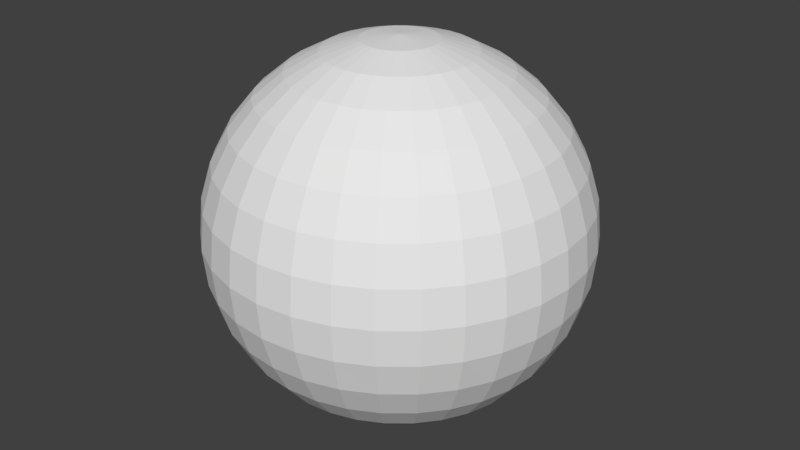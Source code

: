 # Source: ball.blend  (saved by Blender 2.79.0; exported with 4.5.12 LTS)
import bpy
from mathutils import Matrix  # noqa: F401  (used for matrix-valued properties, if any)

bpy.ops.wm.read_factory_settings(use_empty=True)
scene = bpy.context.scene
scene.name = 'Scene'

# ---- collections
col_collection_1 = bpy.data.collections.new('Collection 1'); scene.collection.children.link(col_collection_1)

# ---- materials (node trees are filled in below, after node groups)
mat_material_001 = bpy.data.materials.new('Material.001')
mat_material_001.alpha_threshold = 0.0
mat_material_001.use_transparent_shadow = False
mat_material_001.roughness = 0.5

# ---- material node trees

# ---- world
world_world = bpy.data.worlds.new('World'); scene.world = world_world
world_world.color = (0.05088, 0.05088, 0.05088)
world_world.use_sun_shadow = False
world_world.sun_shadow_jitter_overblur = 0.0
world_world.cycles.sampling_method = 'MANUAL'

# ---- meshes
me_sphere = bpy.data.meshes.new('Sphere')
me_sphere.from_pydata([(0.0, 0.1951, 0.9808), (0.0, 0.3827, 0.9239), (0.0, 0.5556, 0.8315), (0.0, 0.7071, 0.7071), (0.0, 0.8315, 0.5556), (0.0, 0.9239, 0.3827), (0.0, 0.9808, 0.1951), (0.0, 1.0, 7.55e-08), (0.0, 0.9808, -0.1951), (0.0, 0.5556, -0.8315), (0.03806, 0.1913, 0.9808), (0.07466, 0.3753, 0.9239), (0.1084, 0.5449, 0.8315), (0.1379, 0.6935, 0.7071), (0.1622, 0.8155, 0.5556), (0.1802, 0.9061, 0.3827), (0.1913, 0.9619, 0.1951), (0.1951, 0.9808, 7.55e-08), (0.1913, 0.9619, -0.1951), (0.1802, 0.9061, -0.3827), (0.1622, 0.8155, -0.5556), (0.1379, 0.6935, -0.7071), (0.1084, 0.5449, -0.8315), (0.07466, 0.3753, -0.9239), (0.03806, 0.1913, -0.9808), (0.07466, 0.1802, 0.9808), (0.1464, 0.3536, 0.9239), (0.2126, 0.5133, 0.8315), (0.2706, 0.6533, 0.7071), (0.3182, 0.7682, 0.5556), (0.3536, 0.8536, 0.3827), (0.3753, 0.9061, 0.1951), (0.3827, 0.9239, 7.55e-08), (0.3753, 0.9061, -0.1951), (0.3536, 0.8536, -0.3827), (0.3182, 0.7682, -0.5556), (0.2706, 0.6533, -0.7071), (0.2126, 0.5133, -0.8315), (0.1464, 0.3536, -0.9239), (0.07466, 0.1802, -0.9808), (0.1084, 0.1622, 0.9808), (0.2126, 0.3182, 0.9239), (0.3087, 0.4619, 0.8315), (0.3928, 0.5879, 0.7071), (0.4619, 0.6913, 0.5556), (0.5133, 0.7682, 0.3827), (0.5449, 0.8155, 0.1951), (0.5556, 0.8315, 7.55e-08), (0.5449, 0.8155, -0.1951), (0.5133, 0.7682, -0.3827), (0.4619, 0.6913, -0.5556), (0.3928, 0.5879, -0.7071), (0.3087, 0.4619, -0.8315), (0.2126, 0.3182, -0.9239), (0.1084, 0.1622, -0.9808), (0.1379, 0.1379, 0.9808), (0.2706, 0.2706, 0.9239), (0.3928, 0.3928, 0.8315), (0.5, 0.5, 0.7071), (0.5879, 0.5879, 0.5556), (0.6533, 0.6533, 0.3827), (0.6935, 0.6935, 0.1951), (0.7071, 0.7071, 7.55e-08), (0.6935, 0.6935, -0.1951), (0.6533, 0.6533, -0.3827), (0.5879, 0.5879, -0.5556), (0.5, 0.5, -0.7071), (0.3928, 0.3928, -0.8315), (0.2706, 0.2706, -0.9239), (0.1379, 0.1379, -0.9808), (0.1622, 0.1084, 0.9808), (0.3182, 0.2126, 0.9239), (0.4619, 0.3087, 0.8315), (0.5879, 0.3928, 0.7071), (0.6913, 0.4619, 0.5556), (0.7682, 0.5133, 0.3827), (0.8155, 0.5449, 0.1951), (0.8315, 0.5556, 7.55e-08), (0.8155, 0.5449, -0.1951), (0.7682, 0.5133, -0.3827), (0.6913, 0.4619, -0.5556), (0.5879, 0.3928, -0.7071), (0.4619, 0.3087, -0.8315), (0.3182, 0.2126, -0.9239), (0.1622, 0.1084, -0.9808), (0.1802, 0.07466, 0.9808), (0.3536, 0.1464, 0.9239), (0.5133, 0.2126, 0.8315), (0.6533, 0.2706, 0.7071), (0.7682, 0.3182, 0.5556), (0.8536, 0.3536, 0.3827), (0.9061, 0.3753, 0.1951), (0.9239, 0.3827, 7.55e-08), (0.9061, 0.3753, -0.1951), (0.8536, 0.3536, -0.3827), (0.7682, 0.3182, -0.5556), (0.6533, 0.2706, -0.7071), (0.5133, 0.2126, -0.8315), (0.3536, 0.1464, -0.9239), (0.1802, 0.07466, -0.9808), (0.1913, 0.03806, 0.9808), (0.3753, 0.07466, 0.9239), (0.5449, 0.1084, 0.8315), (0.6935, 0.1379, 0.7071), (0.8155, 0.1622, 0.5556), (0.9061, 0.1802, 0.3827), (0.9619, 0.1913, 0.1951), (0.9808, 0.1951, 7.55e-08), (0.9619, 0.1913, -0.1951), (0.9061, 0.1802, -0.3827), (0.8155, 0.1622, -0.5556), (0.6935, 0.1379, -0.7071), (0.5449, 0.1084, -0.8315), (0.3753, 0.07466, -0.9239), (0.1913, 0.03806, -0.9808), (0.1951, -3.266e-07, 0.9808), (0.3827, -3.192e-07, 0.9239), (0.5556, -3.117e-07, 0.8315), (0.7071, -3.192e-07, 0.7071), (0.8315, -3.341e-07, 0.5556), (0.9239, -2.745e-07, 0.3827), (0.9808, -3.937e-07, 0.1951), (1.0, -3.788e-07, 7.55e-08), (0.9808, -3.937e-07, -0.1951), (0.9239, -2.298e-07, -0.3827), (0.8315, -3.341e-07, -0.5556), (0.7071, -3.192e-07, -0.7071), (0.5556, -3.415e-07, -0.8315), (0.3827, -3.043e-07, -0.9239), (0.1951, -3.08e-07, -0.9808), (0.1913, -0.03806, 0.9808), (0.3753, -0.07466, 0.9239), (0.5449, -0.1084, 0.8315), (0.6935, -0.138, 0.7071), (0.8155, -0.1622, 0.5556), (0.9061, -0.1802, 0.3827), (0.9619, -0.1913, 0.1951), (0.9808, -0.1951, 7.55e-08), (0.9619, -0.1913, -0.1951), (0.9061, -0.1802, -0.3827), (0.8155, -0.1622, -0.5556), (0.6935, -0.138, -0.7071), (0.5449, -0.1084, -0.8315), (0.3753, -0.07466, -0.9239), (0.1913, -0.03806, -0.9808), (0.1802, -0.07466, 0.9808), (0.3536, -0.1464, 0.9239), (0.5133, -0.2126, 0.8315), (0.6533, -0.2706, 0.7071), (0.7682, -0.3182, 0.5556), (0.8536, -0.3536, 0.3827), (0.9061, -0.3753, 0.1951), (0.9239, -0.3827, 7.55e-08), (0.9061, -0.3753, -0.1951), (0.8536, -0.3536, -0.3827), (0.7682, -0.3182, -0.5556), (0.6533, -0.2706, -0.7071), (0.5133, -0.2126, -0.8315), (0.3536, -0.1464, -0.9239), (0.1802, -0.07466, -0.9808), (0.1622, -0.1084, 0.9808), (0.3182, -0.2126, 0.9239), (0.4619, -0.3087, 0.8315), (0.5879, -0.3928, 0.7071), (0.6913, -0.4619, 0.5556), (0.7682, -0.5133, 0.3827), (0.8155, -0.5449, 0.1951), (0.8315, -0.5556, 7.55e-08), (0.8155, -0.5449, -0.1951), (0.7682, -0.5133, -0.3827), (0.6913, -0.4619, -0.5556), (0.5879, -0.3928, -0.7071), (0.4619, -0.3087, -0.8315), (0.3182, -0.2126, -0.9239), (0.1622, -0.1084, -0.9808), (0.1379, -0.138, 0.9808), (0.2706, -0.2706, 0.9239), (0.3928, -0.3928, 0.8315), (0.5, -0.5, 0.7071), (0.5879, -0.5879, 0.5556), (0.6533, -0.6533, 0.3827), (0.6935, -0.6935, 0.1951), (0.7071, -0.7071, 7.55e-08), (0.6935, -0.6935, -0.1951), (0.6533, -0.6533, -0.3827), (0.5879, -0.5879, -0.5556), (0.5, -0.5, -0.7071), (0.3928, -0.3928, -0.8315), (0.2706, -0.2706, -0.9239), (0.1379, -0.138, -0.9808), (0.1084, -0.1622, 0.9808), (0.2126, -0.3182, 0.9239), (0.3087, -0.4619, 0.8315), (0.3928, -0.5879, 0.7071), (0.4619, -0.6913, 0.5556), (0.5133, -0.7682, 0.3827), (0.5449, -0.8155, 0.1951), (0.5556, -0.8315, 7.55e-08), (0.5449, -0.8155, -0.1951), (0.5133, -0.7682, -0.3827), (0.4619, -0.6913, -0.5556), (0.3928, -0.5879, -0.7071), (0.3087, -0.4619, -0.8315), (0.2126, -0.3182, -0.9239), (0.1084, -0.1622, -0.9808), (0.0, -3.258e-07, -1.0), (0.07466, -0.1802, 0.9808), (0.1464, -0.3536, 0.9239), (0.2126, -0.5133, 0.8315), (0.2706, -0.6533, 0.7071), (0.3182, -0.7682, 0.5556), (0.3536, -0.8536, 0.3827), (0.3753, -0.9061, 0.1951), (0.3827, -0.9239, 7.55e-08), (0.3753, -0.9061, -0.1951), (0.3536, -0.8536, -0.3827), (0.3182, -0.7682, -0.5556), (0.2706, -0.6533, -0.7071), (0.2126, -0.5133, -0.8315), (0.1464, -0.3536, -0.9239), (0.07466, -0.1802, -0.9808), (0.03806, -0.1913, 0.9808), (0.07466, -0.3753, 0.9239), (0.1084, -0.5449, 0.8315), (0.1379, -0.6935, 0.7071), (0.1622, -0.8155, 0.5556), (0.1802, -0.9061, 0.3827), (0.1913, -0.9619, 0.1951), (0.1951, -0.9808, 7.55e-08), (0.1913, -0.9619, -0.1951), (0.1802, -0.9061, -0.3827), (0.1622, -0.8155, -0.5556), (0.1379, -0.6935, -0.7071), (0.1084, -0.5449, -0.8315), (0.07466, -0.3753, -0.9239), (0.03806, -0.1913, -0.9808), (-7.212e-09, -0.1951, 0.9808), (4.122e-08, -0.3827, 0.9239), (2.632e-08, -0.5556, 0.8315), (-2.584e-08, -0.7071, 0.7071), (-8.544e-08, -0.8315, 0.5556), (6.357e-08, -0.9239, 0.3827), (-8.544e-08, -0.9808, 0.1951), (-1.003e-07, -1.0, 7.55e-08), (-8.544e-08, -0.9808, -0.1951), (6.357e-08, -0.9239, -0.3827), (-8.544e-08, -0.8315, -0.5556), (-2.584e-08, -0.7071, -0.7071), (-1.094e-08, -0.5556, -0.8315), (3.964e-09, -0.3827, -0.9239), (3.964e-09, -0.1951, -0.9808), (-0.03806, -0.1913, 0.9808), (-0.07466, -0.3753, 0.9239), (-0.1084, -0.5449, 0.8315), (-0.1379, -0.6935, 0.7071), (-0.1622, -0.8155, 0.5556), (-0.1802, -0.9061, 0.3827), (-0.1913, -0.9619, 0.1951), (-0.1951, -0.9808, 7.55e-08), (-0.1913, -0.9619, -0.1951), (-0.1802, -0.9061, -0.3827), (-0.1622, -0.8155, -0.5556), (-0.1379, -0.6935, -0.7071), (-0.1084, -0.5449, -0.8315), (-0.07466, -0.3753, -0.9239), (-0.03806, -0.1913, -0.9808), (-0.07466, -0.1802, 0.9808), (-0.1464, -0.3536, 0.9239), (-0.2126, -0.5133, 0.8315), (-0.2706, -0.6533, 0.7071), (-0.3182, -0.7682, 0.5556), (-0.3536, -0.8536, 0.3827), (-0.3753, -0.9061, 0.1951), (-0.3827, -0.9239, 7.55e-08), (-0.3753, -0.9061, -0.1951), (-0.3536, -0.8536, -0.3827), (-0.3182, -0.7682, -0.5556), (-0.2706, -0.6533, -0.7071), (-0.2126, -0.5133, -0.8315), (-0.1464, -0.3536, -0.9239), (-0.07466, -0.1802, -0.9808), (-0.1084, -0.1622, 0.9808), (-0.2126, -0.3182, 0.9239), (-0.3087, -0.4619, 0.8315), (-0.3928, -0.5879, 0.7071), (-0.4619, -0.6913, 0.5556), (-0.5133, -0.7682, 0.3827), (-0.5449, -0.8155, 0.1951), (-0.5556, -0.8315, 7.55e-08), (-0.5449, -0.8155, -0.1951), (-0.5133, -0.7682, -0.3827), (-0.4619, -0.6913, -0.5556), (-0.3928, -0.5879, -0.7071), (-0.3087, -0.4619, -0.8315), (-0.2126, -0.3182, -0.9239), (-0.1084, -0.1622, -0.9808), (-2.304e-07, -5.562e-07, 1.0), (-0.1379, -0.138, 0.9808), (-0.2706, -0.2706, 0.9239), (-0.3928, -0.3928, 0.8315), (-0.5, -0.5, 0.7071), (-0.5879, -0.5879, 0.5556), (-0.6533, -0.6533, 0.3827), (-0.6935, -0.6935, 0.1951), (-0.7071, -0.7071, 7.55e-08), (-0.6935, -0.6935, -0.1951), (-0.6533, -0.6533, -0.3827), (-0.5879, -0.5879, -0.5556), (-0.5, -0.5, -0.7071), (-0.3928, -0.3928, -0.8315), (-0.2706, -0.2706, -0.9239), (-0.1379, -0.1379, -0.9808), (-0.1622, -0.1084, 0.9808), (-0.3182, -0.2126, 0.9239), (-0.4619, -0.3087, 0.8315), (-0.5879, -0.3928, 0.7071), (-0.6913, -0.4619, 0.5556), (-0.7682, -0.5133, 0.3827), (-0.8155, -0.5449, 0.1951), (-0.8315, -0.5556, 7.55e-08), (-0.8155, -0.5449, -0.1951), (-0.7682, -0.5133, -0.3827), (-0.6913, -0.4619, -0.5556), (-0.5879, -0.3928, -0.7071), (-0.4619, -0.3087, -0.8315), (-0.3182, -0.2126, -0.9239), (-0.1622, -0.1084, -0.9808), (-0.1802, -0.07466, 0.9808), (-0.3536, -0.1464, 0.9239), (-0.5133, -0.2126, 0.8315), (-0.6533, -0.2706, 0.7071), (-0.7682, -0.3182, 0.5556), (-0.8536, -0.3536, 0.3827), (-0.9061, -0.3753, 0.1951), (-0.9239, -0.3827, 7.55e-08), (-0.9061, -0.3753, -0.1951), (-0.8536, -0.3536, -0.3827), (-0.7682, -0.3182, -0.5556), (-0.6533, -0.2706, -0.7071), (-0.5133, -0.2126, -0.8315), (-0.3536, -0.1464, -0.9239), (-0.1802, -0.07466, -0.9808), (-0.1913, -0.03806, 0.9808), (-0.3753, -0.07466, 0.9239), (-0.5449, -0.1084, 0.8315), (-0.6935, -0.1379, 0.7071), (-0.8155, -0.1622, 0.5556), (-0.9061, -0.1802, 0.3827), (-0.9619, -0.1913, 0.1951), (-0.9808, -0.1951, 7.55e-08), (-0.9619, -0.1913, -0.1951), (-0.9061, -0.1802, -0.3827), (-0.8155, -0.1622, -0.5556), (-0.6935, -0.1379, -0.7071), (-0.5449, -0.1084, -0.8315), (-0.3753, -0.07466, -0.9239), (-0.1913, -0.03806, -0.9808), (-0.1951, -3.117e-07, 0.9808), (-0.3827, -2.819e-07, 0.9239), (-0.5556, -2.819e-07, 0.8315), (-0.7071, -1.851e-07, 0.7071), (-0.8315, -1.404e-07, 0.5556), (-0.9239, -3.192e-07, 0.3827), (-0.9808, -9.567e-08, 0.1951), (-1.0, -1.404e-07, 7.55e-08), (-0.9808, -9.567e-08, -0.1951), (-0.9239, -3.192e-07, -0.3827), (-0.8315, -1.404e-07, -0.5556), (-0.7071, -1.851e-07, -0.7071), (-0.5556, -2.596e-07, -0.8315), (-0.3827, -2.521e-07, -0.9239), (-0.1951, -3.155e-07, -0.9808), (-0.1913, 0.03806, 0.9808), (-0.3753, 0.07466, 0.9239), (-0.5449, 0.1084, 0.8315), (-0.6935, 0.1379, 0.7071), (-0.8155, 0.1622, 0.5556), (-0.9061, 0.1802, 0.3827), (-0.9619, 0.1913, 0.1951), (-0.9808, 0.1951, 7.55e-08), (-0.9619, 0.1913, -0.1951), (-0.9061, 0.1802, -0.3827), (-0.8155, 0.1622, -0.5556), (-0.6935, 0.1379, -0.7071), (-0.5449, 0.1084, -0.8315), (-0.3753, 0.07466, -0.9239), (-0.1913, 0.03806, -0.9808), (-0.1802, 0.07466, 0.9808), (-0.3536, 0.1464, 0.9239), (-0.5133, 0.2126, 0.8315), (-0.6533, 0.2706, 0.7071), (-0.7682, 0.3182, 0.5556), (-0.8536, 0.3536, 0.3827), (-0.9061, 0.3753, 0.1951), (-0.9239, 0.3827, 7.55e-08), (-0.9061, 0.3753, -0.1951), (-0.8536, 0.3536, -0.3827), (-0.7682, 0.3182, -0.5556), (-0.6533, 0.2706, -0.7071), (-0.5133, 0.2126, -0.8315), (-0.3536, 0.1464, -0.9239), (-0.1802, 0.07466, -0.9808), (-0.1622, 0.1084, 0.9808), (-0.3182, 0.2126, 0.9239), (-0.4619, 0.3087, 0.8315), (-0.5879, 0.3928, 0.7071), (-0.6913, 0.4619, 0.5556), (-0.7682, 0.5133, 0.3827), (-0.8155, 0.5449, 0.1951), (-0.8315, 0.5556, 7.55e-08), (-0.8155, 0.5449, -0.1951), (-0.7682, 0.5133, -0.3827), (-0.6913, 0.4619, -0.5556), (-0.5879, 0.3928, -0.7071), (-0.4619, 0.3087, -0.8315), (-0.3182, 0.2126, -0.9239), (-0.1622, 0.1084, -0.9808), (-0.1379, 0.1379, 0.9808), (-0.2706, 0.2706, 0.9239), (-0.3928, 0.3928, 0.8315), (-0.5, 0.5, 0.7071), (-0.5879, 0.5879, 0.5556), (-0.6533, 0.6533, 0.3827), (-0.6935, 0.6935, 0.1951), (-0.7071, 0.7071, 7.55e-08), (-0.6935, 0.6935, -0.1951), (-0.6533, 0.6533, -0.3827), (-0.5879, 0.5879, -0.5556), (-0.5, 0.5, -0.7071), (-0.3928, 0.3928, -0.8315), (-0.2706, 0.2706, -0.9239), (-0.1379, 0.1379, -0.9808), (-0.1084, 0.1622, 0.9808), (-0.2126, 0.3182, 0.9239), (-0.3087, 0.4619, 0.8315), (-0.3928, 0.5879, 0.7071), (-0.4619, 0.6913, 0.5556), (-0.5133, 0.7682, 0.3827), (-0.5449, 0.8155, 0.1951), (-0.5556, 0.8315, 7.55e-08), (-0.5449, 0.8155, -0.1951), (-0.5133, 0.7682, -0.3827), (-0.4619, 0.6913, -0.5556), (-0.3928, 0.5879, -0.7071), (-0.3087, 0.4619, -0.8315), (-0.2126, 0.3182, -0.9239), (-0.1084, 0.1622, -0.9808), (-0.07466, 0.1802, 0.9808), (-0.1464, 0.3536, 0.9239), (-0.2126, 0.5133, 0.8315), (-0.2706, 0.6533, 0.7071), (-0.3182, 0.7682, 0.5556), (-0.3536, 0.8536, 0.3827), (-0.3753, 0.9061, 0.1951), (-0.3827, 0.9239, 7.55e-08), (-0.3753, 0.9061, -0.1951), (-0.3536, 0.8536, -0.3827), (-0.3182, 0.7682, -0.5556), (-0.2706, 0.6533, -0.7071), (-0.2126, 0.5133, -0.8315), (-0.1464, 0.3536, -0.9239), (-0.07466, 0.1802, -0.9808), (-0.03806, 0.1913, 0.9808), (-0.07466, 0.3753, 0.9239), (-0.1084, 0.5449, 0.8315), (-0.1379, 0.6935, 0.7071), (-0.1622, 0.8155, 0.5556), (-0.1802, 0.9061, 0.3827), (-0.1913, 0.9619, 0.1951), (-0.1951, 0.9808, 7.55e-08), (-0.1913, 0.9619, -0.1951), (-0.1802, 0.9061, -0.3827), (-0.1622, 0.8155, -0.5556), (-0.1379, 0.6935, -0.7071), (-0.1084, 0.5449, -0.8315), (-0.07466, 0.3753, -0.9239), (-0.03806, 0.1913, -0.9808), (6.357e-08, 0.9239, -0.3827), (2.722e-07, 0.8315, -0.5556), (1.53e-07, 0.7071, -0.7071), (7.847e-08, 0.3827, -0.9239), (1.514e-08, 0.1951, -0.9808)], [], [(481, 480, 23, 24), (7, 6, 16, 17), (0, 296, 10), (205, 481, 24), (8, 7, 17, 18), (1, 0, 10, 11), (477, 8, 18, 19), (2, 1, 11, 12), (478, 477, 19, 20), (3, 2, 12, 13), (479, 478, 20, 21), (4, 3, 13, 14), (9, 479, 21, 22), (5, 4, 14, 15), (480, 9, 22, 23), (6, 5, 15, 16), (15, 14, 29, 30), (23, 22, 37, 38), (16, 15, 30, 31), (24, 23, 38, 39), (17, 16, 31, 32), (10, 296, 25), (205, 24, 39), (18, 17, 32, 33), (11, 10, 25, 26), (19, 18, 33, 34), (12, 11, 26, 27), (20, 19, 34, 35), (13, 12, 27, 28), (21, 20, 35, 36), (14, 13, 28, 29), (22, 21, 36, 37), (34, 33, 48, 49), (27, 26, 41, 42), (35, 34, 49, 50), (28, 27, 42, 43), (36, 35, 50, 51), (29, 28, 43, 44), (37, 36, 51, 52), (30, 29, 44, 45), (38, 37, 52, 53), (31, 30, 45, 46), (39, 38, 53, 54), (32, 31, 46, 47), (25, 296, 40), (205, 39, 54), (33, 32, 47, 48), (26, 25, 40, 41), (53, 52, 67, 68), (46, 45, 60, 61), (54, 53, 68, 69), (47, 46, 61, 62), (40, 296, 55), (205, 54, 69), (48, 47, 62, 63), (41, 40, 55, 56), (49, 48, 63, 64), (42, 41, 56, 57), (50, 49, 64, 65), (43, 42, 57, 58), (51, 50, 65, 66), (44, 43, 58, 59), (52, 51, 66, 67), (45, 44, 59, 60), (65, 64, 79, 80), (58, 57, 72, 73), (66, 65, 80, 81), (59, 58, 73, 74), (67, 66, 81, 82), (60, 59, 74, 75), (68, 67, 82, 83), (61, 60, 75, 76), (69, 68, 83, 84), (62, 61, 76, 77), (55, 296, 70), (205, 69, 84), (63, 62, 77, 78), (56, 55, 70, 71), (64, 63, 78, 79), (57, 56, 71, 72), (84, 83, 98, 99), (77, 76, 91, 92), (70, 296, 85), (205, 84, 99), (78, 77, 92, 93), (71, 70, 85, 86), (79, 78, 93, 94), (72, 71, 86, 87), (80, 79, 94, 95), (73, 72, 87, 88), (81, 80, 95, 96), (74, 73, 88, 89), (82, 81, 96, 97), (75, 74, 89, 90), (83, 82, 97, 98), (76, 75, 90, 91), (88, 87, 102, 103), (96, 95, 110, 111), (89, 88, 103, 104), (97, 96, 111, 112), (90, 89, 104, 105), (98, 97, 112, 113), (91, 90, 105, 106), (99, 98, 113, 114), (92, 91, 106, 107), (85, 296, 100), (205, 99, 114), (93, 92, 107, 108), (86, 85, 100, 101), (94, 93, 108, 109), (87, 86, 101, 102), (95, 94, 109, 110), (107, 106, 121, 122), (100, 296, 115), (205, 114, 129), (108, 107, 122, 123), (101, 100, 115, 116), (109, 108, 123, 124), (102, 101, 116, 117), (110, 109, 124, 125), (103, 102, 117, 118), (111, 110, 125, 126), (104, 103, 118, 119), (112, 111, 126, 127), (105, 104, 119, 120), (113, 112, 127, 128), (106, 105, 120, 121), (114, 113, 128, 129), (126, 125, 140, 141), (119, 118, 133, 134), (127, 126, 141, 142), (120, 119, 134, 135), (128, 127, 142, 143), (121, 120, 135, 136), (129, 128, 143, 144), (122, 121, 136, 137), (115, 296, 130), (205, 129, 144), (123, 122, 137, 138), (116, 115, 130, 131), (124, 123, 138, 139), (117, 116, 131, 132), (125, 124, 139, 140), (118, 117, 132, 133), (130, 296, 145), (205, 144, 159), (138, 137, 152, 153), (131, 130, 145, 146), (139, 138, 153, 154), (132, 131, 146, 147), (140, 139, 154, 155), (133, 132, 147, 148), (141, 140, 155, 156), (134, 133, 148, 149), (142, 141, 156, 157), (135, 134, 149, 150), (143, 142, 157, 158), (136, 135, 150, 151), (144, 143, 158, 159), (137, 136, 151, 152), (149, 148, 163, 164), (157, 156, 171, 172), (150, 149, 164, 165), (158, 157, 172, 173), (151, 150, 165, 166), (159, 158, 173, 174), (152, 151, 166, 167), (145, 296, 160), (205, 159, 174), (153, 152, 167, 168), (146, 145, 160, 161), (154, 153, 168, 169), (147, 146, 161, 162), (155, 154, 169, 170), (148, 147, 162, 163), (156, 155, 170, 171), (168, 167, 182, 183), (161, 160, 175, 176), (169, 168, 183, 184), (162, 161, 176, 177), (170, 169, 184, 185), (163, 162, 177, 178), (171, 170, 185, 186), (164, 163, 178, 179), (172, 171, 186, 187), (165, 164, 179, 180), (173, 172, 187, 188), (166, 165, 180, 181), (174, 173, 188, 189), (167, 166, 181, 182), (160, 296, 175), (205, 174, 189), (187, 186, 201, 202), (180, 179, 194, 195), (188, 187, 202, 203), (181, 180, 195, 196), (189, 188, 203, 204), (182, 181, 196, 197), (175, 296, 190), (205, 189, 204), (183, 182, 197, 198), (176, 175, 190, 191), (184, 183, 198, 199), (177, 176, 191, 192), (185, 184, 199, 200), (178, 177, 192, 193), (186, 185, 200, 201), (179, 178, 193, 194), (199, 198, 214, 215), (192, 191, 207, 208), (200, 199, 215, 216), (193, 192, 208, 209), (201, 200, 216, 217), (194, 193, 209, 210), (202, 201, 217, 218), (195, 194, 210, 211), (203, 202, 218, 219), (196, 195, 211, 212), (204, 203, 219, 220), (197, 196, 212, 213), (190, 296, 206), (205, 204, 220), (198, 197, 213, 214), (191, 190, 206, 207), (219, 218, 233, 234), (212, 211, 226, 227), (220, 219, 234, 235), (213, 212, 227, 228), (206, 296, 221), (205, 220, 235), (214, 213, 228, 229), (207, 206, 221, 222), (215, 214, 229, 230), (208, 207, 222, 223), (216, 215, 230, 231), (209, 208, 223, 224), (217, 216, 231, 232), (210, 209, 224, 225), (218, 217, 232, 233), (211, 210, 225, 226), (223, 222, 237, 238), (231, 230, 245, 246), (224, 223, 238, 239), (232, 231, 246, 247), (225, 224, 239, 240), (233, 232, 247, 248), (226, 225, 240, 241), (234, 233, 248, 249), (227, 226, 241, 242), (235, 234, 249, 250), (228, 227, 242, 243), (221, 296, 236), (205, 235, 250), (229, 228, 243, 244), (222, 221, 236, 237), (230, 229, 244, 245), (242, 241, 256, 257), (250, 249, 264, 265), (243, 242, 257, 258), (236, 296, 251), (205, 250, 265), (244, 243, 258, 259), (237, 236, 251, 252), (245, 244, 259, 260), (238, 237, 252, 253), (246, 245, 260, 261), (239, 238, 253, 254), (247, 246, 261, 262), (240, 239, 254, 255), (248, 247, 262, 263), (241, 240, 255, 256), (249, 248, 263, 264), (261, 260, 275, 276), (254, 253, 268, 269), (262, 261, 276, 277), (255, 254, 269, 270), (263, 262, 277, 278), (256, 255, 270, 271), (264, 263, 278, 279), (257, 256, 271, 272), (265, 264, 279, 280), (258, 257, 272, 273), (251, 296, 266), (205, 265, 280), (259, 258, 273, 274), (252, 251, 266, 267), (260, 259, 274, 275), (253, 252, 267, 268), (280, 279, 294, 295), (273, 272, 287, 288), (266, 296, 281), (205, 280, 295), (274, 273, 288, 289), (267, 266, 281, 282), (275, 274, 289, 290), (268, 267, 282, 283), (276, 275, 290, 291), (269, 268, 283, 284), (277, 276, 291, 292), (270, 269, 284, 285), (278, 277, 292, 293), (271, 270, 285, 286), (279, 278, 293, 294), (272, 271, 286, 287), (284, 283, 299, 300), (292, 291, 307, 308), (285, 284, 300, 301), (293, 292, 308, 309), (286, 285, 301, 302), (294, 293, 309, 310), (287, 286, 302, 303), (295, 294, 310, 311), (288, 287, 303, 304), (281, 296, 297), (205, 295, 311), (289, 288, 304, 305), (282, 281, 297, 298), (290, 289, 305, 306), (283, 282, 298, 299), (291, 290, 306, 307), (304, 303, 318, 319), (297, 296, 312), (205, 311, 326), (305, 304, 319, 320), (298, 297, 312, 313), (306, 305, 320, 321), (299, 298, 313, 314), (307, 306, 321, 322), (300, 299, 314, 315), (308, 307, 322, 323), (301, 300, 315, 316), (309, 308, 323, 324), (302, 301, 316, 317), (310, 309, 324, 325), (303, 302, 317, 318), (311, 310, 325, 326), (323, 322, 337, 338), (316, 315, 330, 331), (324, 323, 338, 339), (317, 316, 331, 332), (325, 324, 339, 340), (318, 317, 332, 333), (326, 325, 340, 341), (319, 318, 333, 334), (312, 296, 327), (205, 326, 341), (320, 319, 334, 335), (313, 312, 327, 328), (321, 320, 335, 336), (314, 313, 328, 329), (322, 321, 336, 337), (315, 314, 329, 330), (205, 341, 356), (335, 334, 349, 350), (328, 327, 342, 343), (336, 335, 350, 351), (329, 328, 343, 344), (337, 336, 351, 352), (330, 329, 344, 345), (338, 337, 352, 353), (331, 330, 345, 346), (339, 338, 353, 354), (332, 331, 346, 347), (340, 339, 354, 355), (333, 332, 347, 348), (341, 340, 355, 356), (334, 333, 348, 349), (327, 296, 342), (354, 353, 368, 369), (347, 346, 361, 362), (355, 354, 369, 370), (348, 347, 362, 363), (356, 355, 370, 371), (349, 348, 363, 364), (342, 296, 357), (205, 356, 371), (350, 349, 364, 365), (343, 342, 357, 358), (351, 350, 365, 366), (344, 343, 358, 359), (352, 351, 366, 367), (345, 344, 359, 360), (353, 352, 367, 368), (346, 345, 360, 361), (358, 357, 372, 373), (366, 365, 380, 381), (359, 358, 373, 374), (367, 366, 381, 382), (360, 359, 374, 375), (368, 367, 382, 383), (361, 360, 375, 376), (369, 368, 383, 384), (362, 361, 376, 377), (370, 369, 384, 385), (363, 362, 377, 378), (371, 370, 385, 386), (364, 363, 378, 379), (357, 296, 372), (205, 371, 386), (365, 364, 379, 380), (377, 376, 391, 392), (385, 384, 399, 400), (378, 377, 392, 393), (386, 385, 400, 401), (379, 378, 393, 394), (372, 296, 387), (205, 386, 401), (380, 379, 394, 395), (373, 372, 387, 388), (381, 380, 395, 396), (374, 373, 388, 389), (382, 381, 396, 397), (375, 374, 389, 390), (383, 382, 397, 398), (376, 375, 390, 391), (384, 383, 398, 399), (396, 395, 410, 411), (389, 388, 403, 404), (397, 396, 411, 412), (390, 389, 404, 405), (398, 397, 412, 413), (391, 390, 405, 406), (399, 398, 413, 414), (392, 391, 406, 407), (400, 399, 414, 415), (393, 392, 407, 408), (401, 400, 415, 416), (394, 393, 408, 409), (387, 296, 402), (205, 401, 416), (395, 394, 409, 410), (388, 387, 402, 403), (415, 414, 429, 430), (408, 407, 422, 423), (416, 415, 430, 431), (409, 408, 423, 424), (402, 296, 417), (205, 416, 431), (410, 409, 424, 425), (403, 402, 417, 418), (411, 410, 425, 426), (404, 403, 418, 419), (412, 411, 426, 427), (405, 404, 419, 420), (413, 412, 427, 428), (406, 405, 420, 421), (414, 413, 428, 429), (407, 406, 421, 422), (419, 418, 433, 434), (427, 426, 441, 442), (420, 419, 434, 435), (428, 427, 442, 443), (421, 420, 435, 436), (429, 428, 443, 444), (422, 421, 436, 437), (430, 429, 444, 445), (423, 422, 437, 438), (431, 430, 445, 446), (424, 423, 438, 439), (417, 296, 432), (205, 431, 446), (425, 424, 439, 440), (418, 417, 432, 433), (426, 425, 440, 441), (438, 437, 452, 453), (446, 445, 460, 461), (439, 438, 453, 454), (432, 296, 447), (205, 446, 461), (440, 439, 454, 455), (433, 432, 447, 448), (441, 440, 455, 456), (434, 433, 448, 449), (442, 441, 456, 457), (435, 434, 449, 450), (443, 442, 457, 458), (436, 435, 450, 451), (444, 443, 458, 459), (437, 436, 451, 452), (445, 444, 459, 460), (457, 456, 471, 472), (450, 449, 464, 465), (458, 457, 472, 473), (451, 450, 465, 466), (459, 458, 473, 474), (452, 451, 466, 467), (460, 459, 474, 475), (453, 452, 467, 468), (461, 460, 475, 476), (454, 453, 468, 469), (447, 296, 462), (205, 461, 476), (455, 454, 469, 470), (448, 447, 462, 463), (456, 455, 470, 471), (449, 448, 463, 464), (476, 475, 480, 481), (469, 468, 6, 7), (462, 296, 0), (205, 476, 481), (470, 469, 7, 8), (463, 462, 0, 1), (471, 470, 8, 477), (464, 463, 1, 2), (472, 471, 477, 478), (465, 464, 2, 3), (473, 472, 478, 479), (466, 465, 3, 4), (474, 473, 479, 9), (467, 466, 4, 5), (475, 474, 9, 480), (468, 467, 5, 6)])
_uv = me_sphere.uv_layers.new(name='UVMap')
_uv.uv.foreach_set('vector', [0.3827, 0.542, 0.4194, 0.5674, 0.4074, 0.5793, 0.3777, 0.5488, 0.4987, 0.8347, 0.4773, 0.8827, 0.4359, 0.8594, 0.4533, 0.8197, 0.2082, 0.991, 0.166, 0.976, 0.2096, 0.9822, 0.3441, 0.522, 0.3827, 0.542, 0.3777, 0.5488, 0.5094, 0.784, 0.4987, 0.8347, 0.4533, 0.8197, 0.4635, 0.778, 0.2554, 0.9999, 0.2082, 0.991, 0.2096, 0.9822, 0.255, 0.9816, 0.5094, 0.733, 0.5094, 0.784, 0.4635, 0.778, 0.4664, 0.7355, 0.3064, 0.9987, 0.2554, 0.9999, 0.255, 0.9816, 0.3001, 0.9721, 0.4992, 0.684, 0.5094, 0.733, 0.4664, 0.7355, 0.462, 0.6933, 0.3575, 0.9855, 0.3064, 0.9987, 0.3001, 0.9721, 0.3424, 0.9538, 0.4797, 0.639, 0.4992, 0.684, 0.462, 0.6933, 0.4504, 0.6525, 0.405, 0.9606, 0.3575, 0.9855, 0.3424, 0.9538, 0.3799, 0.9279, 0.4525, 0.5997, 0.4797, 0.639, 0.4504, 0.6525, 0.432, 0.6141, 0.4456, 0.9255, 0.405, 0.9606, 0.3799, 0.9279, 0.4113, 0.8959, 0.4194, 0.5674, 0.4525, 0.5997, 0.432, 0.6141, 0.4074, 0.5793, 0.4773, 0.8827, 0.4456, 0.9255, 0.4113, 0.8959, 0.4359, 0.8594, 0.4113, 0.8959, 0.3799, 0.9279, 0.356, 0.9022, 0.381, 0.8728, 0.4074, 0.5793, 0.432, 0.6141, 0.4116, 0.624, 0.3943, 0.5883, 0.4359, 0.8594, 0.4113, 0.8959, 0.381, 0.8728, 0.4007, 0.8407, 0.3777, 0.5488, 0.4074, 0.5793, 0.3943, 0.5883, 0.3716, 0.5544, 0.4533, 0.8197, 0.4359, 0.8594, 0.4007, 0.8407, 0.4154, 0.8067, 0.2096, 0.9822, 0.166, 0.976, 0.2093, 0.9736, 0.3441, 0.522, 0.3777, 0.5488, 0.3716, 0.5544, 0.4635, 0.778, 0.4533, 0.8197, 0.4154, 0.8067, 0.4251, 0.7713, 0.255, 0.9816, 0.2096, 0.9822, 0.2093, 0.9736, 0.2515, 0.965, 0.4664, 0.7355, 0.4635, 0.778, 0.4251, 0.7713, 0.4297, 0.7349, 0.3001, 0.9721, 0.255, 0.9816, 0.2515, 0.965, 0.2908, 0.9496, 0.462, 0.6933, 0.4664, 0.7355, 0.4297, 0.7349, 0.429, 0.6979, 0.3424, 0.9538, 0.3001, 0.9721, 0.2908, 0.9496, 0.3259, 0.9282, 0.4504, 0.6525, 0.462, 0.6933, 0.429, 0.6979, 0.4231, 0.6608, 0.3799, 0.9279, 0.3424, 0.9538, 0.3259, 0.9282, 0.356, 0.9022, 0.432, 0.6141, 0.4504, 0.6525, 0.4231, 0.6608, 0.4116, 0.624, 0.4297, 0.7349, 0.4251, 0.7713, 0.3919, 0.7642, 0.3976, 0.7322, 0.2908, 0.9496, 0.2515, 0.965, 0.2457, 0.9503, 0.2795, 0.9305, 0.429, 0.6979, 0.4297, 0.7349, 0.3976, 0.7322, 0.3996, 0.6991, 0.3259, 0.9282, 0.2908, 0.9496, 0.2795, 0.9305, 0.3086, 0.9073, 0.4231, 0.6608, 0.429, 0.6979, 0.3996, 0.6991, 0.3977, 0.6651, 0.356, 0.9022, 0.3259, 0.9282, 0.3086, 0.9073, 0.3332, 0.8816, 0.4116, 0.624, 0.4231, 0.6608, 0.3977, 0.6651, 0.3915, 0.6303, 0.381, 0.8728, 0.356, 0.9022, 0.3332, 0.8816, 0.3536, 0.8541, 0.3943, 0.5883, 0.4116, 0.624, 0.3915, 0.6303, 0.3807, 0.5946, 0.4007, 0.8407, 0.381, 0.8728, 0.3536, 0.8541, 0.37, 0.8253, 0.3716, 0.5544, 0.3943, 0.5883, 0.3807, 0.5946, 0.3648, 0.5585, 0.4154, 0.8067, 0.4007, 0.8407, 0.37, 0.8253, 0.3827, 0.7953, 0.2093, 0.9736, 0.166, 0.976, 0.2074, 0.9656, 0.3441, 0.522, 0.3716, 0.5544, 0.3648, 0.5585, 0.4251, 0.7713, 0.4154, 0.8067, 0.3827, 0.7953, 0.3919, 0.7642, 0.2515, 0.965, 0.2093, 0.9736, 0.2074, 0.9656, 0.2457, 0.9503, 0.3807, 0.5946, 0.3915, 0.6303, 0.3722, 0.6335, 0.3669, 0.5985, 0.37, 0.8253, 0.3536, 0.8541, 0.3284, 0.8387, 0.3423, 0.8121, 0.3648, 0.5585, 0.3807, 0.5946, 0.3669, 0.5985, 0.3575, 0.5614, 0.3827, 0.7953, 0.37, 0.8253, 0.3423, 0.8121, 0.3537, 0.7849, 0.2074, 0.9656, 0.166, 0.976, 0.2043, 0.9582, 0.3441, 0.522, 0.3648, 0.5585, 0.3575, 0.5614, 0.3919, 0.7642, 0.3827, 0.7953, 0.3537, 0.7849, 0.3625, 0.7569, 0.2457, 0.9503, 0.2074, 0.9656, 0.2043, 0.9582, 0.238, 0.9375, 0.3976, 0.7322, 0.3919, 0.7642, 0.3625, 0.7569, 0.3689, 0.728, 0.2795, 0.9305, 0.2457, 0.9503, 0.238, 0.9375, 0.2668, 0.9145, 0.3996, 0.6991, 0.3976, 0.7322, 0.3689, 0.728, 0.3728, 0.698, 0.3086, 0.9073, 0.2795, 0.9305, 0.2668, 0.9145, 0.2911, 0.89, 0.3977, 0.6651, 0.3996, 0.6991, 0.3728, 0.698, 0.3741, 0.6666, 0.3332, 0.8816, 0.3086, 0.9073, 0.2911, 0.89, 0.3114, 0.8647, 0.3915, 0.6303, 0.3977, 0.6651, 0.3741, 0.6666, 0.3722, 0.6335, 0.3536, 0.8541, 0.3332, 0.8816, 0.3114, 0.8647, 0.3284, 0.8387, 0.3728, 0.698, 0.3689, 0.728, 0.3428, 0.7228, 0.3482, 0.695, 0.2911, 0.89, 0.2668, 0.9145, 0.2531, 0.9011, 0.2733, 0.8757, 0.3741, 0.6666, 0.3728, 0.698, 0.3482, 0.695, 0.3519, 0.6656, 0.3114, 0.8647, 0.2911, 0.89, 0.2733, 0.8757, 0.2903, 0.8506, 0.3722, 0.6335, 0.3741, 0.6666, 0.3519, 0.6656, 0.3537, 0.6342, 0.3284, 0.8387, 0.3114, 0.8647, 0.2903, 0.8506, 0.3046, 0.8255, 0.3669, 0.5985, 0.3722, 0.6335, 0.3537, 0.6342, 0.3532, 0.6001, 0.3423, 0.8121, 0.3284, 0.8387, 0.3046, 0.8255, 0.3168, 0.8005, 0.3575, 0.5614, 0.3669, 0.5985, 0.3532, 0.6001, 0.35, 0.5629, 0.3537, 0.7849, 0.3423, 0.8121, 0.3168, 0.8005, 0.3271, 0.7752, 0.2043, 0.9582, 0.166, 0.976, 0.2, 0.9517, 0.3441, 0.522, 0.3575, 0.5614, 0.35, 0.5629, 0.3625, 0.7569, 0.3537, 0.7849, 0.3271, 0.7752, 0.3357, 0.7494, 0.238, 0.9375, 0.2043, 0.9582, 0.2, 0.9517, 0.229, 0.9265, 0.3689, 0.728, 0.3625, 0.7569, 0.3357, 0.7494, 0.3428, 0.7228, 0.2668, 0.9145, 0.238, 0.9375, 0.229, 0.9265, 0.2531, 0.9011, 0.35, 0.5629, 0.3532, 0.6001, 0.3398, 0.5997, 0.3425, 0.563, 0.3271, 0.7752, 0.3168, 0.8005, 0.2927, 0.7901, 0.3023, 0.7661, 0.2, 0.9517, 0.166, 0.976, 0.1947, 0.9461, 0.3441, 0.522, 0.35, 0.5629, 0.3425, 0.563, 0.3357, 0.7494, 0.3271, 0.7752, 0.3023, 0.7661, 0.3108, 0.7417, 0.229, 0.9265, 0.2, 0.9517, 0.1947, 0.9461, 0.2188, 0.9174, 0.3428, 0.7228, 0.3357, 0.7494, 0.3108, 0.7417, 0.3184, 0.7166, 0.2531, 0.9011, 0.229, 0.9265, 0.2188, 0.9174, 0.2387, 0.8899, 0.3482, 0.695, 0.3428, 0.7228, 0.3184, 0.7166, 0.3251, 0.6904, 0.2733, 0.8757, 0.2531, 0.9011, 0.2387, 0.8899, 0.2553, 0.8638, 0.3519, 0.6656, 0.3482, 0.695, 0.3251, 0.6904, 0.331, 0.6627, 0.2903, 0.8506, 0.2733, 0.8757, 0.2553, 0.8638, 0.2696, 0.8387, 0.3537, 0.6342, 0.3519, 0.6656, 0.331, 0.6627, 0.3359, 0.6327, 0.3046, 0.8255, 0.2903, 0.8506, 0.2696, 0.8387, 0.2819, 0.8142, 0.3532, 0.6001, 0.3537, 0.6342, 0.3359, 0.6327, 0.3398, 0.5997, 0.3168, 0.8005, 0.3046, 0.8255, 0.2819, 0.8142, 0.2927, 0.7901, 0.2553, 0.8638, 0.2387, 0.8899, 0.2235, 0.8809, 0.2371, 0.8539, 0.331, 0.6627, 0.3251, 0.6904, 0.3032, 0.6846, 0.3111, 0.6579, 0.2696, 0.8387, 0.2553, 0.8638, 0.2371, 0.8539, 0.249, 0.8285, 0.3359, 0.6327, 0.331, 0.6627, 0.3111, 0.6579, 0.3189, 0.6292, 0.2819, 0.8142, 0.2696, 0.8387, 0.249, 0.8285, 0.2597, 0.8043, 0.3398, 0.5997, 0.3359, 0.6327, 0.3189, 0.6292, 0.3269, 0.5975, 0.2927, 0.7901, 0.2819, 0.8142, 0.2597, 0.8043, 0.2694, 0.7807, 0.3425, 0.563, 0.3398, 0.5997, 0.3269, 0.5975, 0.3352, 0.562, 0.3023, 0.7661, 0.2927, 0.7901, 0.2694, 0.7807, 0.2785, 0.7573, 0.1947, 0.9461, 0.166, 0.976, 0.1887, 0.9416, 0.3441, 0.522, 0.3425, 0.563, 0.3352, 0.562, 0.3108, 0.7417, 0.3023, 0.7661, 0.2785, 0.7573, 0.287, 0.7337, 0.2188, 0.9174, 0.1947, 0.9461, 0.1887, 0.9416, 0.2077, 0.9099, 0.3184, 0.7166, 0.3108, 0.7417, 0.287, 0.7337, 0.2952, 0.7097, 0.2387, 0.8899, 0.2188, 0.9174, 0.2077, 0.9099, 0.2235, 0.8809, 0.3251, 0.6904, 0.3184, 0.7166, 0.2952, 0.7097, 0.3032, 0.6846, 0.2785, 0.7573, 0.2694, 0.7807, 0.2464, 0.7718, 0.2552, 0.7486, 0.1887, 0.9416, 0.166, 0.976, 0.1821, 0.9382, 0.3441, 0.522, 0.3352, 0.562, 0.3281, 0.5597, 0.287, 0.7337, 0.2785, 0.7573, 0.2552, 0.7486, 0.2639, 0.7254, 0.2077, 0.9099, 0.1887, 0.9416, 0.1821, 0.9382, 0.1958, 0.9042, 0.2952, 0.7097, 0.287, 0.7337, 0.2639, 0.7254, 0.2728, 0.7018, 0.2235, 0.8809, 0.2077, 0.9099, 0.1958, 0.9042, 0.2078, 0.8737, 0.3032, 0.6846, 0.2952, 0.7097, 0.2728, 0.7018, 0.2821, 0.6774, 0.2371, 0.8539, 0.2235, 0.8809, 0.2078, 0.8737, 0.2184, 0.8458, 0.3111, 0.6579, 0.3032, 0.6846, 0.2821, 0.6774, 0.2919, 0.6516, 0.249, 0.8285, 0.2371, 0.8539, 0.2184, 0.8458, 0.2283, 0.82, 0.3189, 0.6292, 0.3111, 0.6579, 0.2919, 0.6516, 0.3026, 0.6238, 0.2597, 0.8043, 0.249, 0.8285, 0.2283, 0.82, 0.2375, 0.7955, 0.3269, 0.5975, 0.3189, 0.6292, 0.3026, 0.6238, 0.3144, 0.5935, 0.2694, 0.7807, 0.2597, 0.8043, 0.2375, 0.7955, 0.2464, 0.7718, 0.3352, 0.562, 0.3269, 0.5975, 0.3144, 0.5935, 0.3281, 0.5597, 0.2919, 0.6516, 0.2821, 0.6774, 0.2614, 0.6688, 0.2733, 0.6435, 0.2283, 0.82, 0.2184, 0.8458, 0.1992, 0.8394, 0.2071, 0.8127, 0.3026, 0.6238, 0.2919, 0.6516, 0.2733, 0.6435, 0.2869, 0.6167, 0.2375, 0.7955, 0.2283, 0.82, 0.2071, 0.8127, 0.2151, 0.7876, 0.3144, 0.5935, 0.3026, 0.6238, 0.2869, 0.6167, 0.3026, 0.5878, 0.2464, 0.7718, 0.2375, 0.7955, 0.2151, 0.7876, 0.2233, 0.7635, 0.3281, 0.5597, 0.3144, 0.5935, 0.3026, 0.5878, 0.3215, 0.5563, 0.2552, 0.7486, 0.2464, 0.7718, 0.2233, 0.7635, 0.2319, 0.7399, 0.1821, 0.9382, 0.166, 0.976, 0.175, 0.9359, 0.3441, 0.522, 0.3281, 0.5597, 0.3215, 0.5563, 0.2639, 0.7254, 0.2552, 0.7486, 0.2319, 0.7399, 0.241, 0.7166, 0.1958, 0.9042, 0.1821, 0.9382, 0.175, 0.9359, 0.1833, 0.9002, 0.2728, 0.7018, 0.2639, 0.7254, 0.241, 0.7166, 0.2508, 0.693, 0.2078, 0.8737, 0.1958, 0.9042, 0.1833, 0.9002, 0.1913, 0.8683, 0.2821, 0.6774, 0.2728, 0.7018, 0.2508, 0.693, 0.2614, 0.6688, 0.2184, 0.8458, 0.2078, 0.8737, 0.1913, 0.8683, 0.1992, 0.8394, 0.175, 0.9359, 0.166, 0.976, 0.1676, 0.9348, 0.3441, 0.522, 0.3215, 0.5563, 0.3156, 0.5518, 0.241, 0.7166, 0.2319, 0.7399, 0.2081, 0.7311, 0.2177, 0.7071, 0.1833, 0.9002, 0.175, 0.9359, 0.1676, 0.9348, 0.1703, 0.8979, 0.2508, 0.693, 0.241, 0.7166, 0.2177, 0.7071, 0.2286, 0.683, 0.1913, 0.8683, 0.1833, 0.9002, 0.1703, 0.8979, 0.1742, 0.8648, 0.2614, 0.6688, 0.2508, 0.693, 0.2286, 0.683, 0.2409, 0.6587, 0.1992, 0.8394, 0.1913, 0.8683, 0.1742, 0.8648, 0.1792, 0.8347, 0.2733, 0.6435, 0.2614, 0.6688, 0.2409, 0.6587, 0.2551, 0.6336, 0.2071, 0.8127, 0.1992, 0.8394, 0.1792, 0.8347, 0.1851, 0.8068, 0.2869, 0.6167, 0.2733, 0.6435, 0.2551, 0.6336, 0.2718, 0.6076, 0.2151, 0.7876, 0.2071, 0.8127, 0.1851, 0.8068, 0.1919, 0.7806, 0.3026, 0.5878, 0.2869, 0.6167, 0.2718, 0.6076, 0.2916, 0.5804, 0.2233, 0.7635, 0.2151, 0.7876, 0.1919, 0.7806, 0.1995, 0.7555, 0.3215, 0.5563, 0.3026, 0.5878, 0.2916, 0.5804, 0.3156, 0.5518, 0.2319, 0.7399, 0.2233, 0.7635, 0.1995, 0.7555, 0.2081, 0.7311, 0.1851, 0.8068, 0.1792, 0.8347, 0.1582, 0.8317, 0.162, 0.8023, 0.2718, 0.6076, 0.2551, 0.6336, 0.2373, 0.6217, 0.2574, 0.5965, 0.1919, 0.7806, 0.1851, 0.8068, 0.162, 0.8023, 0.1675, 0.7744, 0.2916, 0.5804, 0.2718, 0.6076, 0.2574, 0.5965, 0.2815, 0.5712, 0.1995, 0.7555, 0.1919, 0.7806, 0.1675, 0.7744, 0.1746, 0.7477, 0.3156, 0.5518, 0.2916, 0.5804, 0.2815, 0.5712, 0.3104, 0.5462, 0.2081, 0.7311, 0.1995, 0.7555, 0.1746, 0.7477, 0.1833, 0.7219, 0.1676, 0.9348, 0.166, 0.976, 0.16, 0.935, 0.3441, 0.522, 0.3156, 0.5518, 0.3104, 0.5462, 0.2177, 0.7071, 0.2081, 0.7311, 0.1833, 0.7219, 0.1937, 0.6967, 0.1703, 0.8979, 0.1676, 0.9348, 0.16, 0.935, 0.1569, 0.8975, 0.2286, 0.683, 0.2177, 0.7071, 0.1937, 0.6967, 0.2059, 0.6717, 0.1742, 0.8648, 0.1703, 0.8979, 0.1569, 0.8975, 0.1564, 0.8633, 0.2409, 0.6587, 0.2286, 0.683, 0.2059, 0.6717, 0.2203, 0.6467, 0.1792, 0.8347, 0.1742, 0.8648, 0.1564, 0.8633, 0.1582, 0.8317, 0.2551, 0.6336, 0.2409, 0.6587, 0.2203, 0.6467, 0.2373, 0.6217, 0.1937, 0.6967, 0.1833, 0.7219, 0.1567, 0.7122, 0.1682, 0.685, 0.1569, 0.8975, 0.16, 0.935, 0.1525, 0.9365, 0.1431, 0.8991, 0.2059, 0.6717, 0.1937, 0.6967, 0.1682, 0.685, 0.1823, 0.6585, 0.1564, 0.8633, 0.1569, 0.8975, 0.1431, 0.8991, 0.1378, 0.864, 0.2203, 0.6467, 0.2059, 0.6717, 0.1823, 0.6585, 0.1992, 0.6326, 0.1582, 0.8317, 0.1564, 0.8633, 0.1378, 0.864, 0.136, 0.8307, 0.2373, 0.6217, 0.2203, 0.6467, 0.1992, 0.6326, 0.2196, 0.6074, 0.162, 0.8023, 0.1582, 0.8317, 0.136, 0.8307, 0.1373, 0.7992, 0.2574, 0.5965, 0.2373, 0.6217, 0.2196, 0.6074, 0.2438, 0.5831, 0.1675, 0.7744, 0.162, 0.8023, 0.1373, 0.7992, 0.1413, 0.7691, 0.2815, 0.5712, 0.2574, 0.5965, 0.2438, 0.5831, 0.2725, 0.5603, 0.1746, 0.7477, 0.1675, 0.7744, 0.1413, 0.7691, 0.1478, 0.7401, 0.3104, 0.5462, 0.2815, 0.5712, 0.2725, 0.5603, 0.3061, 0.5397, 0.1833, 0.7219, 0.1746, 0.7477, 0.1478, 0.7401, 0.1567, 0.7122, 0.16, 0.935, 0.166, 0.976, 0.1525, 0.9365, 0.3441, 0.522, 0.3104, 0.5462, 0.3061, 0.5397, 0.2438, 0.5831, 0.2196, 0.6074, 0.2022, 0.5901, 0.2313, 0.5671, 0.1413, 0.7691, 0.1373, 0.7992, 0.1104, 0.798, 0.1125, 0.7648, 0.2725, 0.5603, 0.2438, 0.5831, 0.2313, 0.5671, 0.2649, 0.5475, 0.1478, 0.7401, 0.1413, 0.7691, 0.1125, 0.7648, 0.1183, 0.7327, 0.3061, 0.5397, 0.2725, 0.5603, 0.2649, 0.5475, 0.3029, 0.5324, 0.1567, 0.7122, 0.1478, 0.7401, 0.1183, 0.7327, 0.1277, 0.7016, 0.1525, 0.9365, 0.166, 0.976, 0.1452, 0.9393, 0.3441, 0.522, 0.3061, 0.5397, 0.3029, 0.5324, 0.1682, 0.685, 0.1567, 0.7122, 0.1277, 0.7016, 0.1406, 0.6717, 0.1431, 0.8991, 0.1525, 0.9365, 0.1452, 0.9393, 0.1292, 0.903, 0.1823, 0.6585, 0.1682, 0.685, 0.1406, 0.6717, 0.1573, 0.6431, 0.1378, 0.864, 0.1431, 0.8991, 0.1292, 0.903, 0.1184, 0.8672, 0.1992, 0.6326, 0.1823, 0.6585, 0.1573, 0.6431, 0.1774, 0.6155, 0.136, 0.8307, 0.1378, 0.864, 0.1184, 0.8672, 0.1123, 0.8321, 0.2196, 0.6074, 0.1992, 0.6326, 0.1774, 0.6155, 0.2022, 0.5901, 0.1373, 0.7992, 0.136, 0.8307, 0.1123, 0.8321, 0.1104, 0.798, 0.1573, 0.6431, 0.1406, 0.6717, 0.1099, 0.656, 0.13, 0.6241, 0.1184, 0.8672, 0.1292, 0.903, 0.1155, 0.9093, 0.09825, 0.8734, 0.1774, 0.6155, 0.1573, 0.6431, 0.13, 0.6241, 0.155, 0.5949, 0.1123, 0.8321, 0.1184, 0.8672, 0.09825, 0.8734, 0.08673, 0.8365, 0.2022, 0.5901, 0.1774, 0.6155, 0.155, 0.5949, 0.1852, 0.5692, 0.1104, 0.798, 0.1123, 0.8321, 0.08673, 0.8365, 0.08083, 0.7992, 0.2313, 0.5671, 0.2022, 0.5901, 0.1852, 0.5692, 0.2201, 0.5482, 0.1125, 0.7648, 0.1104, 0.798, 0.08083, 0.7992, 0.08033, 0.762, 0.2649, 0.5475, 0.2313, 0.5671, 0.2201, 0.5482, 0.2592, 0.5329, 0.1183, 0.7327, 0.1125, 0.7648, 0.08033, 0.762, 0.08506, 0.7254, 0.3029, 0.5324, 0.2649, 0.5475, 0.2592, 0.5329, 0.3011, 0.5244, 0.1277, 0.7016, 0.1183, 0.7327, 0.08506, 0.7254, 0.09493, 0.6899, 0.1452, 0.9393, 0.166, 0.976, 0.1384, 0.9435, 0.3441, 0.522, 0.3029, 0.5324, 0.3011, 0.5244, 0.1406, 0.6717, 0.1277, 0.7016, 0.09493, 0.6899, 0.1099, 0.656, 0.1292, 0.903, 0.1452, 0.9393, 0.1384, 0.9435, 0.1155, 0.9093, 0.2592, 0.5329, 0.2201, 0.5482, 0.211, 0.5258, 0.2558, 0.5165, 0.08506, 0.7254, 0.08033, 0.762, 0.04342, 0.7612, 0.04648, 0.7185, 0.3011, 0.5244, 0.2592, 0.5329, 0.2558, 0.5165, 0.3008, 0.5159, 0.09493, 0.6899, 0.08506, 0.7254, 0.04648, 0.7185, 0.05693, 0.6767, 0.1384, 0.9435, 0.166, 0.976, 0.1322, 0.9491, 0.3441, 0.522, 0.3011, 0.5244, 0.3008, 0.5159, 0.1099, 0.656, 0.09493, 0.6899, 0.05693, 0.6767, 0.07473, 0.6369, 0.1155, 0.9093, 0.1384, 0.9435, 0.1322, 0.9491, 0.1023, 0.9184, 0.13, 0.6241, 0.1099, 0.656, 0.07473, 0.6369, 0.09966, 0.6004, 0.09825, 0.8734, 0.1155, 0.9093, 0.1023, 0.9184, 0.07765, 0.8833, 0.155, 0.5949, 0.13, 0.6241, 0.09966, 0.6004, 0.1316, 0.5693, 0.08673, 0.8365, 0.09825, 0.8734, 0.07765, 0.8833, 0.05924, 0.8448, 0.1852, 0.5692, 0.155, 0.5949, 0.1316, 0.5693, 0.1689, 0.5438, 0.08083, 0.7992, 0.08673, 0.8365, 0.05924, 0.8448, 0.04772, 0.8037, 0.2201, 0.5482, 0.1852, 0.5692, 0.1689, 0.5438, 0.211, 0.5258, 0.08033, 0.762, 0.08083, 0.7992, 0.04772, 0.8037, 0.04342, 0.7612, 0.07765, 0.8833, 0.1023, 0.9184, 0.0903, 0.9304, 0.05708, 0.8978, 0.1316, 0.5693, 0.09966, 0.6004, 0.06582, 0.5704, 0.1071, 0.5364, 0.05924, 0.8448, 0.07765, 0.8833, 0.05708, 0.8978, 0.02974, 0.8582, 0.1689, 0.5438, 0.1316, 0.5693, 0.1071, 0.5364, 0.1542, 0.5123, 0.04772, 0.8037, 0.05924, 0.8448, 0.02974, 0.8582, 0.01025, 0.8129, 0.211, 0.5258, 0.1689, 0.5438, 0.1542, 0.5123, 0.2049, 0.4994, 0.04342, 0.7612, 0.04772, 0.8037, 0.01025, 0.8129, 0.0001012, 0.7636, 0.2558, 0.5165, 0.211, 0.5258, 0.2049, 0.4994, 0.2554, 0.4984, 0.04648, 0.7185, 0.04342, 0.7612, 0.0001012, 0.7636, 0.000298, 0.7123, 0.3008, 0.5159, 0.2558, 0.5165, 0.2554, 0.4984, 0.3021, 0.5072, 0.05693, 0.6767, 0.04648, 0.7185, 0.000298, 0.7123, 0.01137, 0.6613, 0.1322, 0.9491, 0.166, 0.976, 0.1272, 0.9559, 0.3441, 0.522, 0.3008, 0.5159, 0.3021, 0.5072, 0.07473, 0.6369, 0.05693, 0.6767, 0.01137, 0.6613, 0.03339, 0.6131, 0.1023, 0.9184, 0.1322, 0.9491, 0.1272, 0.9559, 0.0903, 0.9304, 0.09966, 0.6004, 0.07473, 0.6369, 0.03339, 0.6131, 0.06582, 0.5704, 0.01938, 0.3475, 0.003996, 0.2965, 0.04831, 0.2867, 0.06284, 0.3283, 0.3493, 0.476, 0.3072, 0.4906, 0.3047, 0.4739, 0.3468, 0.4679, 0.0449, 0.3934, 0.01938, 0.3475, 0.06284, 0.3283, 0.08413, 0.3661, 0.09416, 0.06519, 0.1322, 0.03996, 0.1005, 0.0717, 0.388, 0.4568, 0.3493, 0.476, 0.3468, 0.4679, 0.07884, 0.4323, 0.0449, 0.3934, 0.08413, 0.3661, 0.1113, 0.3993, 0.0583, 0.09817, 0.09416, 0.06519, 0.1005, 0.0717, 0.0734, 0.1089, 0.1193, 0.4631, 0.07884, 0.4323, 0.1113, 0.3993, 0.1435, 0.4271, 0.02848, 0.1403, 0.0583, 0.09817, 0.0734, 0.1089, 0.05379, 0.1513, 0.1647, 0.4852, 0.1193, 0.4631, 0.1435, 0.4271, 0.1799, 0.4496, 0.008396, 0.1896, 0.02848, 0.1403, 0.05379, 0.1513, 0.04308, 0.1965, 0.2131, 0.4968, 0.1647, 0.4852, 0.1799, 0.4496, 0.2199, 0.4649, 0.0001012, 0.2429, 0.008396, 0.1896, 0.04308, 0.1965, 0.04144, 0.2423, 0.2614, 0.4981, 0.2131, 0.4968, 0.2199, 0.4649, 0.2619, 0.473, 0.003996, 0.2965, 0.0001012, 0.2429, 0.04144, 0.2423, 0.04831, 0.2867, 0.3072, 0.4906, 0.2614, 0.4981, 0.2619, 0.473, 0.3047, 0.4739, 0.1799, 0.4496, 0.1435, 0.4271, 0.1661, 0.3984, 0.1963, 0.4202, 0.04308, 0.1965, 0.05379, 0.1513, 0.07766, 0.1574, 0.07372, 0.1986, 0.2199, 0.4649, 0.1799, 0.4496, 0.1963, 0.4202, 0.2297, 0.4378, 0.04144, 0.2423, 0.04308, 0.1965, 0.07372, 0.1986, 0.07646, 0.2385, 0.2619, 0.473, 0.2199, 0.4649, 0.2297, 0.4378, 0.2662, 0.4506, 0.04831, 0.2867, 0.04144, 0.2423, 0.07646, 0.2385, 0.08509, 0.2762, 0.3047, 0.4739, 0.2619, 0.473, 0.2662, 0.4506, 0.3052, 0.458, 0.06284, 0.3283, 0.04831, 0.2867, 0.08509, 0.2762, 0.09887, 0.3114, 0.3468, 0.4679, 0.3047, 0.4739, 0.3052, 0.458, 0.3459, 0.4598, 0.08413, 0.3661, 0.06284, 0.3283, 0.09887, 0.3114, 0.1172, 0.3436, 0.1005, 0.0717, 0.1322, 0.03996, 0.1076, 0.07666, 0.388, 0.4568, 0.3468, 0.4679, 0.3459, 0.4598, 0.1113, 0.3993, 0.08413, 0.3661, 0.1172, 0.3436, 0.1398, 0.3727, 0.0734, 0.1089, 0.1005, 0.0717, 0.1076, 0.07666, 0.08895, 0.1162, 0.1435, 0.4271, 0.1113, 0.3993, 0.1398, 0.3727, 0.1661, 0.3984, 0.05379, 0.1513, 0.0734, 0.1089, 0.08895, 0.1162, 0.07766, 0.1574, 0.3459, 0.4598, 0.3052, 0.458, 0.3082, 0.4433, 0.3466, 0.4519, 0.1172, 0.3436, 0.09887, 0.3114, 0.1297, 0.2961, 0.1461, 0.3244, 0.1076, 0.07666, 0.1322, 0.03996, 0.1153, 0.08008, 0.388, 0.4568, 0.3459, 0.4598, 0.3466, 0.4519, 0.1398, 0.3727, 0.1172, 0.3436, 0.1461, 0.3244, 0.1654, 0.3505, 0.08895, 0.1162, 0.1076, 0.07666, 0.1153, 0.08008, 0.1044, 0.1204, 0.1661, 0.3984, 0.1398, 0.3727, 0.1654, 0.3505, 0.1876, 0.3744, 0.07766, 0.1574, 0.08895, 0.1162, 0.1044, 0.1204, 0.09989, 0.1598, 0.1963, 0.4202, 0.1661, 0.3984, 0.1876, 0.3744, 0.2131, 0.3958, 0.07372, 0.1986, 0.07766, 0.1574, 0.09989, 0.1598, 0.101, 0.1973, 0.2297, 0.4378, 0.1963, 0.4202, 0.2131, 0.3958, 0.2415, 0.4147, 0.07646, 0.2385, 0.07372, 0.1986, 0.101, 0.1973, 0.1068, 0.2326, 0.2662, 0.4506, 0.2297, 0.4378, 0.2415, 0.4147, 0.2731, 0.4307, 0.08509, 0.2762, 0.07646, 0.2385, 0.1068, 0.2326, 0.1166, 0.2655, 0.3052, 0.458, 0.2662, 0.4506, 0.2731, 0.4307, 0.3082, 0.4433, 0.09887, 0.3114, 0.08509, 0.2762, 0.1166, 0.2655, 0.1297, 0.2961, 0.101, 0.1973, 0.09989, 0.1598, 0.1205, 0.1593, 0.1255, 0.1936, 0.2415, 0.4147, 0.2131, 0.3958, 0.2301, 0.375, 0.2545, 0.3949, 0.1068, 0.2326, 0.101, 0.1973, 0.1255, 0.1936, 0.1336, 0.2253, 0.2731, 0.4307, 0.2415, 0.4147, 0.2545, 0.3949, 0.2821, 0.4133, 0.1166, 0.2655, 0.1068, 0.2326, 0.1336, 0.2253, 0.1443, 0.2546, 0.3082, 0.4433, 0.2731, 0.4307, 0.2821, 0.4133, 0.3133, 0.4299, 0.1297, 0.2961, 0.1166, 0.2655, 0.1443, 0.2546, 0.1569, 0.2819, 0.3466, 0.4519, 0.3082, 0.4433, 0.3133, 0.4299, 0.3486, 0.4444, 0.1461, 0.3244, 0.1297, 0.2961, 0.1569, 0.2819, 0.172, 0.3074, 0.1153, 0.08008, 0.1322, 0.03996, 0.1232, 0.08199, 0.388, 0.4568, 0.3466, 0.4519, 0.3486, 0.4444, 0.1654, 0.3505, 0.1461, 0.3244, 0.172, 0.3074, 0.189, 0.3314, 0.1044, 0.1204, 0.1153, 0.08008, 0.1232, 0.08199, 0.1194, 0.122, 0.1876, 0.3744, 0.1654, 0.3505, 0.189, 0.3314, 0.2082, 0.354, 0.09989, 0.1598, 0.1044, 0.1204, 0.1194, 0.122, 0.1205, 0.1593, 0.2131, 0.3958, 0.1876, 0.3744, 0.2082, 0.354, 0.2301, 0.375, 0.172, 0.3074, 0.1569, 0.2819, 0.1818, 0.2684, 0.1958, 0.292, 0.1232, 0.08199, 0.1322, 0.03996, 0.1312, 0.08249, 0.388, 0.4568, 0.3486, 0.4444, 0.3519, 0.4375, 0.189, 0.3314, 0.172, 0.3074, 0.1958, 0.292, 0.2112, 0.3145, 0.1194, 0.122, 0.1232, 0.08199, 0.1312, 0.08249, 0.1338, 0.1214, 0.2082, 0.354, 0.189, 0.3314, 0.2112, 0.3145, 0.2283, 0.3361, 0.1205, 0.1593, 0.1194, 0.122, 0.1338, 0.1214, 0.1397, 0.1564, 0.2301, 0.375, 0.2082, 0.354, 0.2283, 0.3361, 0.2473, 0.3572, 0.1255, 0.1936, 0.1205, 0.1593, 0.1397, 0.1564, 0.1478, 0.1881, 0.2545, 0.3949, 0.2301, 0.375, 0.2473, 0.3572, 0.2686, 0.3778, 0.1336, 0.2253, 0.1255, 0.1936, 0.1478, 0.1881, 0.1577, 0.217, 0.2821, 0.4133, 0.2545, 0.3949, 0.2686, 0.3778, 0.2926, 0.3981, 0.1443, 0.2546, 0.1336, 0.2253, 0.1577, 0.217, 0.169, 0.2436, 0.3133, 0.4299, 0.2821, 0.4133, 0.2926, 0.3981, 0.3202, 0.418, 0.1569, 0.2819, 0.1443, 0.2546, 0.169, 0.2436, 0.1818, 0.2684, 0.3486, 0.4444, 0.3133, 0.4299, 0.3202, 0.418, 0.3519, 0.4375, 0.2686, 0.3778, 0.2473, 0.3572, 0.2648, 0.3415, 0.2835, 0.3628, 0.1577, 0.217, 0.1478, 0.1881, 0.1683, 0.1809, 0.1798, 0.2076, 0.2926, 0.3981, 0.2686, 0.3778, 0.2835, 0.3628, 0.3045, 0.3847, 0.169, 0.2436, 0.1577, 0.217, 0.1798, 0.2076, 0.1919, 0.2323, 0.3202, 0.418, 0.2926, 0.3981, 0.3045, 0.3847, 0.3284, 0.4075, 0.1818, 0.2684, 0.169, 0.2436, 0.1919, 0.2323, 0.2047, 0.2554, 0.3519, 0.4375, 0.3202, 0.418, 0.3284, 0.4075, 0.3562, 0.4314, 0.1958, 0.292, 0.1818, 0.2684, 0.2047, 0.2554, 0.2181, 0.2776, 0.1312, 0.08249, 0.1322, 0.03996, 0.1389, 0.08164, 0.388, 0.4568, 0.3519, 0.4375, 0.3562, 0.4314, 0.2112, 0.3145, 0.1958, 0.292, 0.2181, 0.2776, 0.2324, 0.2992, 0.1338, 0.1214, 0.1312, 0.08249, 0.1389, 0.08164, 0.1475, 0.1187, 0.2283, 0.3361, 0.2112, 0.3145, 0.2324, 0.2992, 0.2478, 0.3204, 0.1397, 0.1564, 0.1338, 0.1214, 0.1475, 0.1187, 0.1574, 0.1515, 0.2473, 0.3572, 0.2283, 0.3361, 0.2478, 0.3204, 0.2648, 0.3415, 0.1478, 0.1881, 0.1397, 0.1564, 0.1574, 0.1515, 0.1683, 0.1809, 0.388, 0.4568, 0.3562, 0.4314, 0.3614, 0.4261, 0.2324, 0.2992, 0.2181, 0.2776, 0.2396, 0.264, 0.2531, 0.2851, 0.1475, 0.1187, 0.1389, 0.08164, 0.1462, 0.07955, 0.1603, 0.1143, 0.2478, 0.3204, 0.2324, 0.2992, 0.2531, 0.2851, 0.2673, 0.3061, 0.1574, 0.1515, 0.1475, 0.1187, 0.1603, 0.1143, 0.174, 0.1449, 0.2648, 0.3415, 0.2478, 0.3204, 0.2673, 0.3061, 0.2827, 0.3275, 0.1683, 0.1809, 0.1574, 0.1515, 0.174, 0.1449, 0.1873, 0.1723, 0.2835, 0.3628, 0.2648, 0.3415, 0.2827, 0.3275, 0.2992, 0.3498, 0.1798, 0.2076, 0.1683, 0.1809, 0.1873, 0.1723, 0.2004, 0.1973, 0.3045, 0.3847, 0.2835, 0.3628, 0.2992, 0.3498, 0.3174, 0.3732, 0.1919, 0.2323, 0.1798, 0.2076, 0.2004, 0.1973, 0.2133, 0.2206, 0.3284, 0.4075, 0.3045, 0.3847, 0.3174, 0.3732, 0.3379, 0.3984, 0.2047, 0.2554, 0.1919, 0.2323, 0.2133, 0.2206, 0.2264, 0.2426, 0.3562, 0.4314, 0.3284, 0.4075, 0.3379, 0.3984, 0.3614, 0.4261, 0.2181, 0.2776, 0.2047, 0.2554, 0.2264, 0.2426, 0.2396, 0.264, 0.1389, 0.08164, 0.1322, 0.03996, 0.1462, 0.07955, 0.3174, 0.3732, 0.2992, 0.3498, 0.3157, 0.3383, 0.3314, 0.3634, 0.2133, 0.2206, 0.2004, 0.1973, 0.2199, 0.1859, 0.2338, 0.2083, 0.3379, 0.3984, 0.3174, 0.3732, 0.3314, 0.3634, 0.3485, 0.3909, 0.2264, 0.2426, 0.2133, 0.2206, 0.2338, 0.2083, 0.2474, 0.2296, 0.3614, 0.4261, 0.3379, 0.3984, 0.3485, 0.3909, 0.3674, 0.4219, 0.2396, 0.264, 0.2264, 0.2426, 0.2474, 0.2296, 0.2606, 0.2507, 0.1462, 0.07955, 0.1322, 0.03996, 0.1531, 0.07629, 0.388, 0.4568, 0.3614, 0.4261, 0.3674, 0.4219, 0.2531, 0.2851, 0.2396, 0.264, 0.2606, 0.2507, 0.2737, 0.2717, 0.1603, 0.1143, 0.1462, 0.07955, 0.1531, 0.07629, 0.1722, 0.1083, 0.2673, 0.3061, 0.2531, 0.2851, 0.2737, 0.2717, 0.2871, 0.293, 0.174, 0.1449, 0.1603, 0.1143, 0.1722, 0.1083, 0.1894, 0.1366, 0.2827, 0.3275, 0.2673, 0.3061, 0.2871, 0.293, 0.3011, 0.315, 0.1873, 0.1723, 0.174, 0.1449, 0.1894, 0.1366, 0.2052, 0.1622, 0.2992, 0.3498, 0.2827, 0.3275, 0.3011, 0.315, 0.3157, 0.3383, 0.2004, 0.1973, 0.1873, 0.1723, 0.2052, 0.1622, 0.2199, 0.1859, 0.1722, 0.1083, 0.1531, 0.07629, 0.1593, 0.07195, 0.1831, 0.1007, 0.2871, 0.293, 0.2737, 0.2717, 0.2946, 0.2588, 0.3074, 0.2808, 0.1894, 0.1366, 0.1722, 0.1083, 0.1831, 0.1007, 0.2038, 0.1267, 0.3011, 0.315, 0.2871, 0.293, 0.3074, 0.2808, 0.3203, 0.3038, 0.2052, 0.1622, 0.1894, 0.1366, 0.2038, 0.1267, 0.2221, 0.1507, 0.3157, 0.3383, 0.3011, 0.315, 0.3203, 0.3038, 0.3333, 0.3284, 0.2199, 0.1859, 0.2052, 0.1622, 0.2221, 0.1507, 0.2386, 0.1734, 0.3314, 0.3634, 0.3157, 0.3383, 0.3333, 0.3284, 0.3465, 0.3552, 0.2338, 0.2083, 0.2199, 0.1859, 0.2386, 0.1734, 0.2538, 0.1952, 0.3485, 0.3909, 0.3314, 0.3634, 0.3465, 0.3552, 0.3601, 0.3849, 0.2474, 0.2296, 0.2338, 0.2083, 0.2538, 0.1952, 0.2681, 0.2163, 0.3674, 0.4219, 0.3485, 0.3909, 0.3601, 0.3849, 0.374, 0.4186, 0.2606, 0.2507, 0.2474, 0.2296, 0.2681, 0.2163, 0.2816, 0.2374, 0.1531, 0.07629, 0.1322, 0.03996, 0.1593, 0.07195, 0.388, 0.4568, 0.3674, 0.4219, 0.374, 0.4186, 0.2737, 0.2717, 0.2606, 0.2507, 0.2816, 0.2374, 0.2946, 0.2588, 0.2538, 0.1952, 0.2386, 0.1734, 0.2568, 0.1595, 0.2735, 0.181, 0.3601, 0.3849, 0.3465, 0.3552, 0.3626, 0.3486, 0.3725, 0.3805, 0.2681, 0.2163, 0.2538, 0.1952, 0.2735, 0.181, 0.289, 0.2023, 0.374, 0.4186, 0.3601, 0.3849, 0.3725, 0.3805, 0.3811, 0.4165, 0.2816, 0.2374, 0.2681, 0.2163, 0.289, 0.2023, 0.303, 0.224, 0.1593, 0.07195, 0.1322, 0.03996, 0.1647, 0.06661, 0.388, 0.4568, 0.374, 0.4186, 0.3811, 0.4165, 0.2946, 0.2588, 0.2816, 0.2374, 0.303, 0.224, 0.3162, 0.2461, 0.1831, 0.1007, 0.1593, 0.07195, 0.1647, 0.06661, 0.1929, 0.09155, 0.3074, 0.2808, 0.2946, 0.2588, 0.3162, 0.2461, 0.3287, 0.2693, 0.2038, 0.1267, 0.1831, 0.1007, 0.1929, 0.09155, 0.2171, 0.1151, 0.3203, 0.3038, 0.3074, 0.2808, 0.3287, 0.2693, 0.3407, 0.2936, 0.2221, 0.1507, 0.2038, 0.1267, 0.2171, 0.1151, 0.2382, 0.1377, 0.3333, 0.3284, 0.3203, 0.3038, 0.3407, 0.2936, 0.352, 0.3199, 0.2386, 0.1734, 0.2221, 0.1507, 0.2382, 0.1377, 0.2568, 0.1595, 0.3465, 0.3552, 0.3333, 0.3284, 0.352, 0.3199, 0.3626, 0.3486, 0.3287, 0.2693, 0.3162, 0.2461, 0.339, 0.2334, 0.3513, 0.2582, 0.2171, 0.1151, 0.1929, 0.09155, 0.2015, 0.08093, 0.2294, 0.1017, 0.3407, 0.2936, 0.3287, 0.2693, 0.3513, 0.2582, 0.3625, 0.2844, 0.2382, 0.1377, 0.2171, 0.1151, 0.2294, 0.1017, 0.2535, 0.1227, 0.352, 0.3199, 0.3407, 0.2936, 0.3625, 0.2844, 0.3721, 0.3128, 0.2568, 0.1595, 0.2382, 0.1377, 0.2535, 0.1227, 0.2747, 0.1439, 0.3626, 0.3486, 0.352, 0.3199, 0.3721, 0.3128, 0.38, 0.3438, 0.2735, 0.181, 0.2568, 0.1595, 0.2747, 0.1439, 0.2934, 0.1654, 0.3725, 0.3805, 0.3626, 0.3486, 0.38, 0.3438, 0.3858, 0.3779, 0.289, 0.2023, 0.2735, 0.181, 0.2934, 0.1654, 0.3103, 0.1873, 0.3811, 0.4165, 0.3725, 0.3805, 0.3858, 0.3779, 0.3886, 0.4156, 0.303, 0.224, 0.289, 0.2023, 0.3103, 0.1873, 0.3254, 0.2099, 0.1647, 0.06661, 0.1322, 0.03996, 0.1692, 0.06038, 0.388, 0.4568, 0.3811, 0.4165, 0.3886, 0.4156, 0.3162, 0.2461, 0.303, 0.224, 0.3254, 0.2099, 0.339, 0.2334, 0.1929, 0.09155, 0.1647, 0.06661, 0.1692, 0.06038, 0.2015, 0.08093, 0.3858, 0.3779, 0.38, 0.3438, 0.3986, 0.341, 0.3997, 0.3772, 0.3103, 0.1873, 0.2934, 0.1654, 0.3139, 0.1479, 0.3327, 0.1709, 0.3886, 0.4156, 0.3858, 0.3779, 0.3997, 0.3772, 0.3963, 0.416, 0.3254, 0.2099, 0.3103, 0.1873, 0.3327, 0.1709, 0.3492, 0.1949, 0.1692, 0.06038, 0.1322, 0.03996, 0.1727, 0.05335, 0.388, 0.4568, 0.3886, 0.4156, 0.3963, 0.416, 0.339, 0.2334, 0.3254, 0.2099, 0.3492, 0.1949, 0.3637, 0.2204, 0.2015, 0.08093, 0.1692, 0.06038, 0.1727, 0.05335, 0.2088, 0.06881, 0.3513, 0.2582, 0.339, 0.2334, 0.3637, 0.2204, 0.376, 0.2475, 0.2294, 0.1017, 0.2015, 0.08093, 0.2088, 0.06881, 0.2404, 0.08636, 0.3625, 0.2844, 0.3513, 0.2582, 0.376, 0.2475, 0.3863, 0.2764, 0.2535, 0.1227, 0.2294, 0.1017, 0.2404, 0.08636, 0.2681, 0.1056, 0.3721, 0.3128, 0.3625, 0.2844, 0.3863, 0.2764, 0.3939, 0.3075, 0.2747, 0.1439, 0.2535, 0.1227, 0.2681, 0.1056, 0.2924, 0.1261, 0.38, 0.3438, 0.3721, 0.3128, 0.3939, 0.3075, 0.3986, 0.341, 0.2934, 0.1654, 0.2747, 0.1439, 0.2924, 0.1261, 0.3139, 0.1479, 0.2404, 0.08636, 0.2088, 0.06881, 0.2143, 0.0552, 0.2499, 0.06878, 0.3863, 0.2764, 0.376, 0.2475, 0.4033, 0.2372, 0.4126, 0.2695, 0.2681, 0.1056, 0.2404, 0.08636, 0.2499, 0.06878, 0.2818, 0.08579, 0.3939, 0.3075, 0.3863, 0.2764, 0.4126, 0.2695, 0.4178, 0.304, 0.2924, 0.1261, 0.2681, 0.1056, 0.2818, 0.08579, 0.3101, 0.1056, 0.3986, 0.341, 0.3939, 0.3075, 0.4178, 0.304, 0.4187, 0.3405, 0.3139, 0.1479, 0.2924, 0.1261, 0.3101, 0.1056, 0.3349, 0.1279, 0.3997, 0.3772, 0.3986, 0.341, 0.4187, 0.3405, 0.4143, 0.3787, 0.3327, 0.1709, 0.3139, 0.1479, 0.3349, 0.1279, 0.3566, 0.1522, 0.3963, 0.416, 0.3997, 0.3772, 0.4143, 0.3787, 0.404, 0.4178, 0.3492, 0.1949, 0.3327, 0.1709, 0.3566, 0.1522, 0.3753, 0.1785, 0.1727, 0.05335, 0.1322, 0.03996, 0.1749, 0.04567, 0.388, 0.4568, 0.3963, 0.416, 0.404, 0.4178, 0.3637, 0.2204, 0.3492, 0.1949, 0.3753, 0.1785, 0.3909, 0.2068, 0.2088, 0.06881, 0.1727, 0.05335, 0.1749, 0.04567, 0.2143, 0.0552, 0.376, 0.2475, 0.3637, 0.2204, 0.3909, 0.2068, 0.4033, 0.2372, 0.3566, 0.1522, 0.3349, 0.1279, 0.357, 0.1045, 0.3829, 0.1304, 0.404, 0.4178, 0.4143, 0.3787, 0.4293, 0.3828, 0.4114, 0.4211, 0.3753, 0.1785, 0.3566, 0.1522, 0.3829, 0.1304, 0.4044, 0.16, 0.1749, 0.04567, 0.1322, 0.03996, 0.1757, 0.0375, 0.388, 0.4568, 0.404, 0.4178, 0.4114, 0.4211, 0.3909, 0.2068, 0.3753, 0.1785, 0.4044, 0.16, 0.4218, 0.1923, 0.2143, 0.0552, 0.1749, 0.04567, 0.1757, 0.0375, 0.2177, 0.04015, 0.4033, 0.2372, 0.3909, 0.2068, 0.4218, 0.1923, 0.4345, 0.2273, 0.2499, 0.06878, 0.2143, 0.0552, 0.2177, 0.04015, 0.2575, 0.04872, 0.4126, 0.2695, 0.4033, 0.2372, 0.4345, 0.2273, 0.4423, 0.2643, 0.2818, 0.08579, 0.2499, 0.06878, 0.2575, 0.04872, 0.2944, 0.06276, 0.4178, 0.304, 0.4126, 0.2695, 0.4423, 0.2643, 0.4443, 0.3031, 0.3101, 0.1056, 0.2818, 0.08579, 0.2944, 0.06276, 0.3276, 0.08157, 0.4187, 0.3405, 0.4178, 0.304, 0.4443, 0.3031, 0.4402, 0.3429, 0.3349, 0.1279, 0.3101, 0.1056, 0.3276, 0.08157, 0.357, 0.1045, 0.4143, 0.3787, 0.4187, 0.3405, 0.4402, 0.3429, 0.4293, 0.3828, 0.4423, 0.2643, 0.4345, 0.2273, 0.4709, 0.218, 0.4763, 0.2614, 0.2944, 0.06276, 0.2575, 0.04872, 0.2626, 0.02588, 0.3052, 0.03565, 0.4443, 0.3031, 0.4423, 0.2643, 0.4763, 0.2614, 0.4738, 0.3055, 0.3276, 0.08157, 0.2944, 0.06276, 0.3052, 0.03565, 0.345, 0.05263, 0.4402, 0.3429, 0.4443, 0.3031, 0.4738, 0.3055, 0.4632, 0.3489, 0.357, 0.1045, 0.3276, 0.08157, 0.345, 0.05263, 0.381, 0.07593, 0.4293, 0.3828, 0.4402, 0.3429, 0.4632, 0.3489, 0.4443, 0.3897, 0.3829, 0.1304, 0.357, 0.1045, 0.381, 0.07593, 0.412, 0.105, 0.4114, 0.4211, 0.4293, 0.3828, 0.4443, 0.3897, 0.4184, 0.4258, 0.4044, 0.16, 0.3829, 0.1304, 0.412, 0.105, 0.4377, 0.1386, 0.1757, 0.0375, 0.1322, 0.03996, 0.1749, 0.02907, 0.388, 0.4568, 0.4114, 0.4211, 0.4184, 0.4258, 0.4218, 0.1923, 0.4044, 0.16, 0.4377, 0.1386, 0.4578, 0.1765, 0.2177, 0.04015, 0.1757, 0.0375, 0.1749, 0.02907, 0.2186, 0.0238, 0.4345, 0.2273, 0.4218, 0.1923, 0.4578, 0.1765, 0.4709, 0.218, 0.2575, 0.04872, 0.2177, 0.04015, 0.2186, 0.0238, 0.2626, 0.02588, 0.4184, 0.4258, 0.4443, 0.3897, 0.4589, 0.4, 0.4246, 0.4321, 0.4377, 0.1386, 0.412, 0.105, 0.4444, 0.07428, 0.4768, 0.1129, 0.1749, 0.02907, 0.1322, 0.03996, 0.1725, 0.02065, 0.388, 0.4568, 0.4184, 0.4258, 0.4246, 0.4321, 0.4578, 0.1765, 0.4377, 0.1386, 0.4768, 0.1129, 0.5013, 0.1586, 0.2186, 0.0238, 0.1749, 0.02907, 0.1725, 0.02065, 0.2165, 0.006421, 0.4709, 0.218, 0.4578, 0.1765, 0.5013, 0.1586, 0.5156, 0.2099, 0.2626, 0.02588, 0.2186, 0.0238, 0.2165, 0.006421, 0.2641, 0.0001012, 0.4763, 0.2614, 0.4709, 0.218, 0.5156, 0.2099, 0.5156, 0.2623, 0.3052, 0.03565, 0.2626, 0.02588, 0.2641, 0.0001012, 0.3135, 0.003569, 0.4738, 0.3055, 0.4763, 0.2614, 0.5156, 0.2623, 0.5068, 0.3125, 0.345, 0.05263, 0.3052, 0.03565, 0.3135, 0.003569, 0.3618, 0.01752, 0.4632, 0.3489, 0.4738, 0.3055, 0.5068, 0.3125, 0.4874, 0.3595, 0.381, 0.07593, 0.345, 0.05263, 0.3618, 0.01752, 0.4064, 0.04162, 0.4443, 0.3897, 0.4632, 0.3489, 0.4874, 0.3595, 0.4589, 0.4, 0.412, 0.105, 0.381, 0.07593, 0.4064, 0.04162, 0.4444, 0.07428])
me_sphere.materials.append(mat_material_001)
me_sphere.use_remesh_preserve_volume = False
me_sphere.use_remesh_preserve_attributes = False
me_sphere.use_mirror_vertex_groups = False
me_sphere.update()

# ---- objects
ob_sphere = bpy.data.objects.new('Sphere', me_sphere)

# ---- transforms, parenting, visibility, modifiers, constraints
ob_sphere.location = (0.0, 0.0, 0.0)
ob_sphere.lineart.crease_threshold = 0.0

# ---- collection membership
col_collection_1.objects.link(ob_sphere)

# ---- scene / render settings (as saved in the file)
scene.frame_start = 1; scene.frame_end = 250; scene.frame_set(1)
scene.render.engine = 'BLENDER_EEVEE_NEXT'
scene.render.resolution_percentage = 50
scene.render.dither_intensity = 0.0
scene.cycles.use_denoising = False
scene.cycles.samples = 128
scene.cycles.sampling_pattern = 'TABULATED_SOBOL'
scene.cycles.use_adaptive_sampling = False
scene.cycles.use_light_tree = False
scene.cycles.blur_glossy = 0.0
scene.cycles.sample_clamp_indirect = 0.0
scene.view_settings.view_transform = 'Standard'
bpy.context.view_layer.update()

# ---- added for rendering (the .blend has no active camera and no usable light): camera, sun
cam_auto = bpy.data.cameras.new('AutoCamera')
cam_auto.lens = 50.0
cam_auto.sensor_width = 36.0
cam_auto.clip_end = 1000.0
ob_auto_camera = bpy.data.objects.new('AutoCamera', cam_auto)
scene.collection.objects.link(ob_auto_camera)
ob_auto_camera.location = (3.20507, -3.84609, 2.56406)
ob_auto_camera.rotation_euler = (1.09748, -7.21219e-08, 0.694738)
scene.camera = ob_auto_camera
light_auto_sun = bpy.data.lights.new('AutoSun', 'SUN')
light_auto_sun.energy = 3.0
light_auto_sun.angle = 0.0523599
ob_auto_sun = bpy.data.objects.new('AutoSun', light_auto_sun)
scene.collection.objects.link(ob_auto_sun)
ob_auto_sun.rotation_euler = (0.872665, 0.174533, 0.523599)
bpy.context.view_layer.update()
